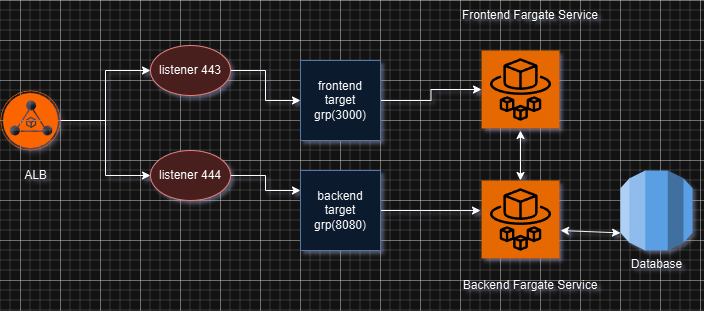

The diagram above was exported from draw.io. Its source (the exported page's mxGraphModel, read from the mxfile embedded in the PNG):
<mxGraphModel dx="1434" dy="818" grid="1" gridSize="10" guides="1" tooltips="1" connect="1" arrows="1" fold="1" page="1" pageScale="1" pageWidth="850" pageHeight="1100" math="0" shadow="0">
  <root>
    <mxCell id="0" />
    <mxCell id="1" parent="0" />
    <mxCell id="_-_DoKiHotS6fLyw2uJB-4" style="edgeStyle=orthogonalEdgeStyle;rounded=0;orthogonalLoop=1;jettySize=auto;html=1;exitX=1;exitY=0.5;exitDx=0;exitDy=0;entryX=0;entryY=0.5;entryDx=0;entryDy=0;entryPerimeter=0;" edge="1" parent="1" source="_-_DoKiHotS6fLyw2uJB-5" target="_-_DoKiHotS6fLyw2uJB-28">
      <mxGeometry relative="1" as="geometry">
        <mxPoint x="520" y="140" as="targetPoint" />
      </mxGeometry>
    </mxCell>
    <mxCell id="_-_DoKiHotS6fLyw2uJB-5" value="frontend target grp(3000)" style="whiteSpace=wrap;html=1;aspect=fixed;fillColor=#dae8fc;strokeColor=#6c8ebf;" vertex="1" parent="1">
      <mxGeometry x="360" y="100" width="80" height="80" as="geometry" />
    </mxCell>
    <mxCell id="_-_DoKiHotS6fLyw2uJB-6" style="edgeStyle=orthogonalEdgeStyle;rounded=0;orthogonalLoop=1;jettySize=auto;html=1;exitX=1;exitY=0.5;exitDx=0;exitDy=0;entryX=0;entryY=0.5;entryDx=0;entryDy=0;" edge="1" parent="1" source="_-_DoKiHotS6fLyw2uJB-7" target="_-_DoKiHotS6fLyw2uJB-5">
      <mxGeometry relative="1" as="geometry" />
    </mxCell>
    <mxCell id="_-_DoKiHotS6fLyw2uJB-7" value="listener 443" style="ellipse;whiteSpace=wrap;html=1;fillColor=#f8cecc;strokeColor=#b85450;" vertex="1" parent="1">
      <mxGeometry x="210" y="85" width="80" height="50" as="geometry" />
    </mxCell>
    <mxCell id="_-_DoKiHotS6fLyw2uJB-8" style="edgeStyle=orthogonalEdgeStyle;rounded=0;orthogonalLoop=1;jettySize=auto;html=1;exitX=1;exitY=0.5;exitDx=0;exitDy=0;entryX=0;entryY=0.25;entryDx=0;entryDy=0;" edge="1" parent="1" source="_-_DoKiHotS6fLyw2uJB-9" target="_-_DoKiHotS6fLyw2uJB-11">
      <mxGeometry relative="1" as="geometry" />
    </mxCell>
    <mxCell id="_-_DoKiHotS6fLyw2uJB-9" value="listener 444" style="ellipse;whiteSpace=wrap;html=1;fillColor=#f8cecc;strokeColor=#b85450;" vertex="1" parent="1">
      <mxGeometry x="210" y="190" width="80" height="50" as="geometry" />
    </mxCell>
    <mxCell id="_-_DoKiHotS6fLyw2uJB-10" style="edgeStyle=orthogonalEdgeStyle;rounded=0;orthogonalLoop=1;jettySize=auto;html=1;exitX=1;exitY=0.5;exitDx=0;exitDy=0;entryX=-0.013;entryY=0.385;entryDx=0;entryDy=0;entryPerimeter=0;" edge="1" parent="1" source="_-_DoKiHotS6fLyw2uJB-11" target="_-_DoKiHotS6fLyw2uJB-29">
      <mxGeometry relative="1" as="geometry">
        <mxPoint x="520" y="250" as="targetPoint" />
      </mxGeometry>
    </mxCell>
    <mxCell id="_-_DoKiHotS6fLyw2uJB-11" value="backend target grp(8080)" style="whiteSpace=wrap;html=1;aspect=fixed;fillColor=#dae8fc;strokeColor=#6c8ebf;" vertex="1" parent="1">
      <mxGeometry x="360" y="210" width="80" height="80" as="geometry" />
    </mxCell>
    <mxCell id="_-_DoKiHotS6fLyw2uJB-19" value="Database" style="outlineConnect=0;dashed=0;verticalLabelPosition=bottom;verticalAlign=top;align=center;html=1;shape=mxgraph.aws3.rds;fillColor=#2E73B8;gradientColor=none;" vertex="1" parent="1">
      <mxGeometry x="680" y="210" width="72" height="80" as="geometry" />
    </mxCell>
    <mxCell id="_-_DoKiHotS6fLyw2uJB-21" value="" style="endArrow=classic;startArrow=classic;html=1;rounded=0;entryX=0.5;entryY=1;entryDx=0;entryDy=0;exitX=0.5;exitY=0;exitDx=0;exitDy=0;" edge="1" parent="1">
      <mxGeometry width="50" height="50" relative="1" as="geometry">
        <mxPoint x="580" y="220" as="sourcePoint" />
        <mxPoint x="580" y="170" as="targetPoint" />
      </mxGeometry>
    </mxCell>
    <mxCell id="_-_DoKiHotS6fLyw2uJB-25" value="" style="edgeStyle=orthogonalEdgeStyle;rounded=0;orthogonalLoop=1;jettySize=auto;html=1;" edge="1" parent="1" source="_-_DoKiHotS6fLyw2uJB-24" target="_-_DoKiHotS6fLyw2uJB-9">
      <mxGeometry relative="1" as="geometry" />
    </mxCell>
    <mxCell id="_-_DoKiHotS6fLyw2uJB-26" style="edgeStyle=orthogonalEdgeStyle;rounded=0;orthogonalLoop=1;jettySize=auto;html=1;entryX=0;entryY=0.5;entryDx=0;entryDy=0;" edge="1" parent="1" source="_-_DoKiHotS6fLyw2uJB-24" target="_-_DoKiHotS6fLyw2uJB-7">
      <mxGeometry relative="1" as="geometry" />
    </mxCell>
    <mxCell id="_-_DoKiHotS6fLyw2uJB-24" value="" style="points=[];aspect=fixed;html=1;align=center;shadow=0;dashed=0;fillColor=#FF6A00;strokeColor=none;shape=mxgraph.alibaba_cloud.alb_application_load_balancer_02;" vertex="1" parent="1">
      <mxGeometry x="60" y="130" width="60" height="60" as="geometry" />
    </mxCell>
    <mxCell id="_-_DoKiHotS6fLyw2uJB-27" value="ALB" style="text;html=1;align=center;verticalAlign=middle;resizable=0;points=[];autosize=1;strokeColor=none;fillColor=none;" vertex="1" parent="1">
      <mxGeometry x="70" y="200" width="50" height="30" as="geometry" />
    </mxCell>
    <mxCell id="_-_DoKiHotS6fLyw2uJB-28" value="" style="sketch=0;points=[[0,0,0],[0.25,0,0],[0.5,0,0],[0.75,0,0],[1,0,0],[0,1,0],[0.25,1,0],[0.5,1,0],[0.75,1,0],[1,1,0],[0,0.25,0],[0,0.5,0],[0,0.75,0],[1,0.25,0],[1,0.5,0],[1,0.75,0]];outlineConnect=0;fontColor=#232F3E;fillColor=#ED7100;strokeColor=#ffffff;dashed=0;verticalLabelPosition=bottom;verticalAlign=top;align=center;html=1;fontSize=12;fontStyle=0;aspect=fixed;shape=mxgraph.aws4.resourceIcon;resIcon=mxgraph.aws4.fargate;" vertex="1" parent="1">
      <mxGeometry x="541" y="90" width="78" height="78" as="geometry" />
    </mxCell>
    <mxCell id="_-_DoKiHotS6fLyw2uJB-29" value="" style="sketch=0;points=[[0,0,0],[0.25,0,0],[0.5,0,0],[0.75,0,0],[1,0,0],[0,1,0],[0.25,1,0],[0.5,1,0],[0.75,1,0],[1,1,0],[0,0.25,0],[0,0.5,0],[0,0.75,0],[1,0.25,0],[1,0.5,0],[1,0.75,0]];outlineConnect=0;fontColor=#232F3E;fillColor=#ED7100;strokeColor=#ffffff;dashed=0;verticalLabelPosition=bottom;verticalAlign=top;align=center;html=1;fontSize=12;fontStyle=0;aspect=fixed;shape=mxgraph.aws4.resourceIcon;resIcon=mxgraph.aws4.fargate;" vertex="1" parent="1">
      <mxGeometry x="541" y="220" width="78" height="78" as="geometry" />
    </mxCell>
    <mxCell id="_-_DoKiHotS6fLyw2uJB-31" value="" style="endArrow=classic;startArrow=classic;html=1;rounded=0;entryX=0;entryY=0.78;entryDx=0;entryDy=0;entryPerimeter=0;" edge="1" parent="1" target="_-_DoKiHotS6fLyw2uJB-19">
      <mxGeometry width="50" height="50" relative="1" as="geometry">
        <mxPoint x="620" y="270" as="sourcePoint" />
        <mxPoint x="669" y="290" as="targetPoint" />
      </mxGeometry>
    </mxCell>
    <mxCell id="_-_DoKiHotS6fLyw2uJB-33" value="Frontend Fargate Service" style="text;html=1;align=center;verticalAlign=middle;whiteSpace=wrap;rounded=0;" vertex="1" parent="1">
      <mxGeometry x="515" y="40" width="150" height="30" as="geometry" />
    </mxCell>
    <mxCell id="_-_DoKiHotS6fLyw2uJB-34" value="Backend Fargate Service" style="text;html=1;align=center;verticalAlign=middle;whiteSpace=wrap;rounded=0;" vertex="1" parent="1">
      <mxGeometry x="515" y="310" width="150" height="30" as="geometry" />
    </mxCell>
  </root>
</mxGraphModel>